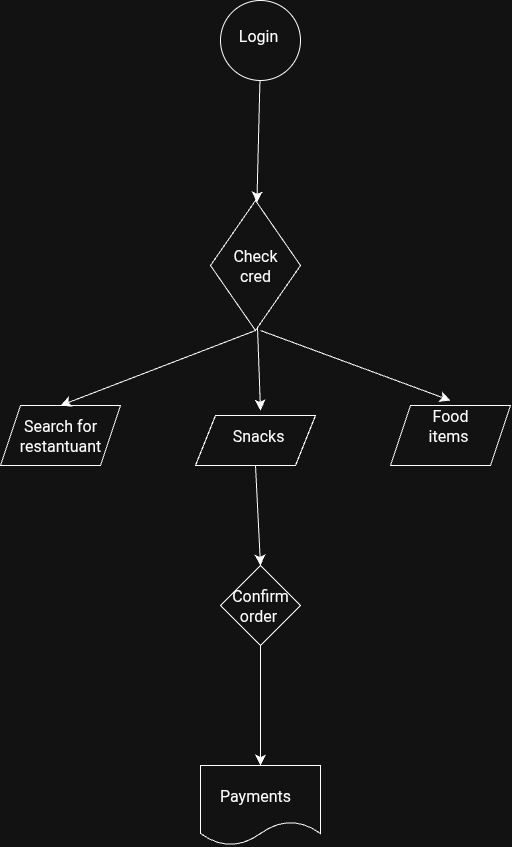

The diagram above was exported from draw.io. Its source (the exported page's mxGraphModel, read from the mxfile embedded in the PNG):
<mxGraphModel dx="720" dy="1338" grid="1" gridSize="10" guides="1" tooltips="1" connect="1" arrows="1" fold="1" page="1" pageScale="1" pageWidth="827" pageHeight="1169" math="0" shadow="0">
  <root>
    <mxCell id="0" />
    <mxCell id="1" parent="0" />
    <mxCell id="pOLWxR2q-IJ86q792gYc-3" value="" style="edgeStyle=none;curved=1;rounded=0;orthogonalLoop=1;jettySize=auto;html=1;fontSize=12;startSize=8;endSize=8;" parent="1" source="pOLWxR2q-IJ86q792gYc-1" target="pOLWxR2q-IJ86q792gYc-2" edge="1">
      <mxGeometry relative="1" as="geometry" />
    </mxCell>
    <mxCell id="pOLWxR2q-IJ86q792gYc-1" value="" style="ellipse;whiteSpace=wrap;html=1;" parent="1" vertex="1">
      <mxGeometry x="360" y="40" width="80" height="80" as="geometry" />
    </mxCell>
    <mxCell id="pOLWxR2q-IJ86q792gYc-6" value="" style="edgeStyle=none;curved=1;rounded=0;orthogonalLoop=1;jettySize=auto;html=1;fontSize=12;startSize=8;endSize=8;" parent="1" edge="1">
      <mxGeometry relative="1" as="geometry">
        <mxPoint x="397" y="367" as="sourcePoint" />
        <mxPoint x="400" y="450" as="targetPoint" />
      </mxGeometry>
    </mxCell>
    <mxCell id="pOLWxR2q-IJ86q792gYc-2" value="" style="rhombus;whiteSpace=wrap;html=1;" parent="1" vertex="1">
      <mxGeometry x="350" y="240" width="90" height="130" as="geometry" />
    </mxCell>
    <mxCell id="pOLWxR2q-IJ86q792gYc-9" value="" style="shape=parallelogram;perimeter=parallelogramPerimeter;whiteSpace=wrap;html=1;fixedSize=1;" parent="1" vertex="1">
      <mxGeometry x="335" y="455" width="120" height="50" as="geometry" />
    </mxCell>
    <mxCell id="pOLWxR2q-IJ86q792gYc-10" value="" style="shape=parallelogram;perimeter=parallelogramPerimeter;whiteSpace=wrap;html=1;fixedSize=1;" parent="1" vertex="1">
      <mxGeometry x="530" y="445" width="120" height="60" as="geometry" />
    </mxCell>
    <mxCell id="pOLWxR2q-IJ86q792gYc-11" value="" style="shape=parallelogram;perimeter=parallelogramPerimeter;whiteSpace=wrap;html=1;fixedSize=1;" parent="1" vertex="1">
      <mxGeometry x="140" y="445" width="120" height="60" as="geometry" />
    </mxCell>
    <mxCell id="pOLWxR2q-IJ86q792gYc-13" value="" style="edgeStyle=none;orthogonalLoop=1;jettySize=auto;html=1;rounded=0;fontSize=12;startSize=8;endSize=8;curved=1;entryX=0.5;entryY=0;entryDx=0;entryDy=0;exitX=0.5;exitY=1;exitDx=0;exitDy=0;" parent="1" source="pOLWxR2q-IJ86q792gYc-2" target="pOLWxR2q-IJ86q792gYc-11" edge="1">
      <mxGeometry width="140" relative="1" as="geometry">
        <mxPoint x="410" y="370" as="sourcePoint" />
        <mxPoint x="450" y="530" as="targetPoint" />
        <Array as="points" />
      </mxGeometry>
    </mxCell>
    <mxCell id="pOLWxR2q-IJ86q792gYc-14" value="" style="edgeStyle=none;orthogonalLoop=1;jettySize=auto;html=1;rounded=0;fontSize=12;startSize=8;endSize=8;curved=1;entryX=0.5;entryY=0;entryDx=0;entryDy=0;" parent="1" target="pOLWxR2q-IJ86q792gYc-27" edge="1">
      <mxGeometry width="140" relative="1" as="geometry">
        <mxPoint x="400" y="370" as="sourcePoint" />
        <mxPoint x="603" y="470" as="targetPoint" />
        <Array as="points" />
      </mxGeometry>
    </mxCell>
    <mxCell id="pOLWxR2q-IJ86q792gYc-18" value="" style="edgeStyle=none;curved=1;rounded=0;orthogonalLoop=1;jettySize=auto;html=1;fontSize=12;startSize=8;endSize=8;" parent="1" source="pOLWxR2q-IJ86q792gYc-15" target="pOLWxR2q-IJ86q792gYc-17" edge="1">
      <mxGeometry relative="1" as="geometry" />
    </mxCell>
    <mxCell id="pOLWxR2q-IJ86q792gYc-15" value="" style="rhombus;whiteSpace=wrap;html=1;" parent="1" vertex="1">
      <mxGeometry x="360" y="605" width="80" height="80" as="geometry" />
    </mxCell>
    <mxCell id="pOLWxR2q-IJ86q792gYc-17" value="" style="shape=document;whiteSpace=wrap;html=1;boundedLbl=1;" parent="1" vertex="1">
      <mxGeometry x="340" y="805" width="120" height="80" as="geometry" />
    </mxCell>
    <mxCell id="pOLWxR2q-IJ86q792gYc-19" value="Login&amp;nbsp;" style="text;strokeColor=none;fillColor=none;html=1;align=center;verticalAlign=middle;whiteSpace=wrap;rounded=0;fontSize=16;" parent="1" vertex="1">
      <mxGeometry x="370" y="60" width="60" height="30" as="geometry" />
    </mxCell>
    <mxCell id="pOLWxR2q-IJ86q792gYc-21" value="Check cred" style="text;strokeColor=none;fillColor=none;html=1;align=center;verticalAlign=middle;whiteSpace=wrap;rounded=0;fontSize=16;" parent="1" vertex="1">
      <mxGeometry x="365" y="290" width="60" height="30" as="geometry" />
    </mxCell>
    <mxCell id="pOLWxR2q-IJ86q792gYc-25" value="Search for restantuant" style="text;strokeColor=none;fillColor=none;html=1;align=center;verticalAlign=middle;whiteSpace=wrap;rounded=0;fontSize=16;" parent="1" vertex="1">
      <mxGeometry x="170" y="460" width="60" height="30" as="geometry" />
    </mxCell>
    <mxCell id="pOLWxR2q-IJ86q792gYc-26" value="Snacks&amp;nbsp;" style="text;strokeColor=none;fillColor=none;html=1;align=center;verticalAlign=middle;whiteSpace=wrap;rounded=0;fontSize=16;" parent="1" vertex="1">
      <mxGeometry x="370" y="460" width="60" height="30" as="geometry" />
    </mxCell>
    <mxCell id="pOLWxR2q-IJ86q792gYc-27" value="Food items&amp;nbsp;" style="text;strokeColor=none;fillColor=none;html=1;align=center;verticalAlign=middle;whiteSpace=wrap;rounded=0;fontSize=16;" parent="1" vertex="1">
      <mxGeometry x="560" y="440" width="60" height="50" as="geometry" />
    </mxCell>
    <mxCell id="pOLWxR2q-IJ86q792gYc-28" value="Confirm order&amp;nbsp;" style="text;strokeColor=none;fillColor=none;html=1;align=center;verticalAlign=middle;whiteSpace=wrap;rounded=0;fontSize=16;" parent="1" vertex="1">
      <mxGeometry x="370" y="630" width="60" height="30" as="geometry" />
    </mxCell>
    <mxCell id="pOLWxR2q-IJ86q792gYc-29" value="Payments" style="text;strokeColor=none;fillColor=none;html=1;align=center;verticalAlign=middle;whiteSpace=wrap;rounded=0;fontSize=16;" parent="1" vertex="1">
      <mxGeometry x="365" y="820" width="60" height="30" as="geometry" />
    </mxCell>
    <mxCell id="pOLWxR2q-IJ86q792gYc-35" value="" style="edgeStyle=none;orthogonalLoop=1;jettySize=auto;html=1;rounded=0;fontSize=12;startSize=8;endSize=8;curved=1;entryX=0.5;entryY=0;entryDx=0;entryDy=0;" parent="1" target="pOLWxR2q-IJ86q792gYc-15" edge="1">
      <mxGeometry width="140" relative="1" as="geometry">
        <mxPoint x="395" y="505" as="sourcePoint" />
        <mxPoint x="720" y="510" as="targetPoint" />
        <Array as="points" />
      </mxGeometry>
    </mxCell>
  </root>
</mxGraphModel>